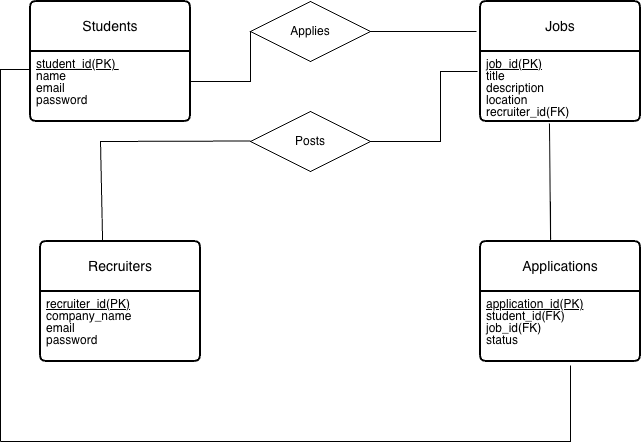

The diagram above was exported from draw.io. Its source (the exported page's mxGraphModel, read from the mxfile embedded in the PNG):
<mxGraphModel dx="964" dy="633" grid="1" gridSize="10" guides="1" tooltips="1" connect="1" arrows="1" fold="1" page="1" pageScale="1" pageWidth="827" pageHeight="1169" math="0" shadow="0">
  <root>
    <mxCell id="0" />
    <mxCell id="1" parent="0" />
    <mxCell id="Bi0f_MhNVi3CAyu5_q1S-1" parent="1" style="swimlane;childLayout=stackLayout;horizontal=1;startSize=50;horizontalStack=0;rounded=1;fontSize=14;fontStyle=0;strokeWidth=2;resizeParent=0;resizeLast=1;shadow=0;dashed=0;align=center;arcSize=4;whiteSpace=wrap;html=1;" value="Students" vertex="1">
      <mxGeometry height="120" width="160" x="60" y="80" as="geometry">
        <mxRectangle height="50" width="100" x="70" y="80" as="alternateBounds" />
      </mxGeometry>
    </mxCell>
    <mxCell id="Bi0f_MhNVi3CAyu5_q1S-2" parent="Bi0f_MhNVi3CAyu5_q1S-1" style="align=left;strokeColor=none;fillColor=none;spacingLeft=4;spacingRight=4;fontSize=12;verticalAlign=top;resizable=0;rotatable=0;part=1;html=1;whiteSpace=wrap;" value="&lt;div style=&quot;line-height: 100%;&quot;&gt;&lt;u&gt;student_id(PK)&amp;nbsp;&lt;/u&gt;&lt;div&gt;name&lt;/div&gt;&lt;div&gt;email&lt;/div&gt;&lt;div&gt;password&lt;/div&gt;&lt;/div&gt;" vertex="1">
      <mxGeometry height="70" width="160" y="50" as="geometry" />
    </mxCell>
    <mxCell id="Bi0f_MhNVi3CAyu5_q1S-3" parent="1" style="swimlane;childLayout=stackLayout;horizontal=1;startSize=50;horizontalStack=0;rounded=1;fontSize=14;fontStyle=0;strokeWidth=2;resizeParent=0;resizeLast=1;shadow=0;dashed=0;align=center;arcSize=4;whiteSpace=wrap;html=1;" value="Recruiters" vertex="1">
      <mxGeometry height="120" width="160" x="70" y="320" as="geometry" />
    </mxCell>
    <mxCell id="Bi0f_MhNVi3CAyu5_q1S-4" parent="Bi0f_MhNVi3CAyu5_q1S-3" style="align=left;strokeColor=none;fillColor=none;spacingLeft=4;spacingRight=4;fontSize=12;verticalAlign=top;resizable=0;rotatable=0;part=1;html=1;whiteSpace=wrap;" value="&lt;div style=&quot;line-height: 100%;&quot;&gt;&lt;u&gt;recruiter_id(PK)&lt;/u&gt;&lt;div&gt;company_name&lt;/div&gt;&lt;div&gt;email&lt;/div&gt;&lt;div&gt;password&lt;/div&gt;&lt;/div&gt;" vertex="1">
      <mxGeometry height="70" width="160" y="50" as="geometry" />
    </mxCell>
    <mxCell id="Bi0f_MhNVi3CAyu5_q1S-5" parent="1" style="swimlane;childLayout=stackLayout;horizontal=1;startSize=50;horizontalStack=0;rounded=1;fontSize=14;fontStyle=0;strokeWidth=2;resizeParent=0;resizeLast=1;shadow=0;dashed=0;align=center;arcSize=4;whiteSpace=wrap;html=1;" value="Jobs" vertex="1">
      <mxGeometry height="120" width="160" x="510" y="80" as="geometry" />
    </mxCell>
    <mxCell id="Bi0f_MhNVi3CAyu5_q1S-6" parent="Bi0f_MhNVi3CAyu5_q1S-5" style="align=left;strokeColor=none;fillColor=none;spacingLeft=4;spacingRight=4;fontSize=12;verticalAlign=top;resizable=0;rotatable=0;part=1;html=1;whiteSpace=wrap;" value="&lt;div style=&quot;line-height: 100%;&quot;&gt;&lt;u&gt;job_id(PK)&lt;/u&gt;&lt;div&gt;title&lt;/div&gt;&lt;div&gt;description&lt;/div&gt;&lt;div&gt;location&lt;/div&gt;&lt;div&gt;recruiter_id(FK)&lt;/div&gt;&lt;div&gt;&lt;br&gt;&lt;/div&gt;&lt;div&gt;&lt;/div&gt;&lt;/div&gt;" vertex="1">
      <mxGeometry height="70" width="160" y="50" as="geometry" />
    </mxCell>
    <mxCell id="Bi0f_MhNVi3CAyu5_q1S-7" parent="1" style="swimlane;childLayout=stackLayout;horizontal=1;startSize=50;horizontalStack=0;rounded=1;fontSize=14;fontStyle=0;strokeWidth=2;resizeParent=0;resizeLast=1;shadow=0;dashed=0;align=center;arcSize=4;whiteSpace=wrap;html=1;" value="Applications" vertex="1">
      <mxGeometry height="120" width="160" x="510" y="320" as="geometry" />
    </mxCell>
    <mxCell id="Bi0f_MhNVi3CAyu5_q1S-8" parent="Bi0f_MhNVi3CAyu5_q1S-7" style="align=left;strokeColor=none;fillColor=none;spacingLeft=4;spacingRight=4;fontSize=12;verticalAlign=top;resizable=0;rotatable=0;part=1;html=1;whiteSpace=wrap;" value="&lt;div style=&quot;line-height: 100%;&quot;&gt;&lt;u&gt;application_id(PK)&lt;/u&gt;&lt;br&gt;&lt;div&gt;&lt;span style=&quot;background-color: transparent; color: light-dark(rgb(0, 0, 0), rgb(255, 255, 255));&quot;&gt;student_id(FK)&lt;/span&gt;&lt;/div&gt;&lt;div&gt;&lt;span style=&quot;background-color: transparent; color: light-dark(rgb(0, 0, 0), rgb(255, 255, 255));&quot;&gt;job_id(FK)&lt;/span&gt;&lt;/div&gt;&lt;div&gt;&lt;span style=&quot;background-color: transparent; color: light-dark(rgb(0, 0, 0), rgb(255, 255, 255));&quot;&gt;status&lt;/span&gt;&amp;nbsp;&lt;/div&gt;&lt;/div&gt;" vertex="1">
      <mxGeometry height="70" width="160" y="50" as="geometry" />
    </mxCell>
    <mxCell id="Bi0f_MhNVi3CAyu5_q1S-13" parent="1" style="shape=rhombus;perimeter=rhombusPerimeter;whiteSpace=wrap;html=1;align=center;" value="Posts" vertex="1">
      <mxGeometry height="60" width="120" x="280" y="190" as="geometry" />
    </mxCell>
    <mxCell id="Bi0f_MhNVi3CAyu5_q1S-14" edge="1" parent="1" source="Bi0f_MhNVi3CAyu5_q1S-3" style="endArrow=none;html=1;rounded=0;exitX=0.388;exitY=-0.008;exitDx=0;exitDy=0;exitPerimeter=0;" value="">
      <mxGeometry relative="1" as="geometry">
        <Array as="points">
          <mxPoint x="130" y="220" />
        </Array>
        <mxPoint x="130" y="310" as="sourcePoint" />
        <mxPoint x="280" y="219.5" as="targetPoint" />
      </mxGeometry>
    </mxCell>
    <mxCell id="Bi0f_MhNVi3CAyu5_q1S-16" edge="1" parent="1" source="Bi0f_MhNVi3CAyu5_q1S-13" style="endArrow=none;html=1;rounded=0;exitX=1;exitY=0.5;exitDx=0;exitDy=0;" value="">
      <mxGeometry relative="1" as="geometry">
        <Array as="points">
          <mxPoint x="470" y="220" />
          <mxPoint x="470" y="150" />
        </Array>
        <mxPoint x="350" y="190" as="sourcePoint" />
        <mxPoint x="507" y="150" as="targetPoint" />
      </mxGeometry>
    </mxCell>
    <mxCell id="Bi0f_MhNVi3CAyu5_q1S-19" parent="1" style="shape=rhombus;perimeter=rhombusPerimeter;whiteSpace=wrap;html=1;align=center;" value="Applies" vertex="1">
      <mxGeometry height="60" width="120" x="280" y="80" as="geometry" />
    </mxCell>
    <mxCell id="Bi0f_MhNVi3CAyu5_q1S-20" edge="1" parent="1" source="Bi0f_MhNVi3CAyu5_q1S-2" style="endArrow=none;html=1;rounded=0;entryX=0;entryY=0.5;entryDx=0;entryDy=0;exitX=0.994;exitY=0.414;exitDx=0;exitDy=0;exitPerimeter=0;" target="Bi0f_MhNVi3CAyu5_q1S-19" value="">
      <mxGeometry relative="1" as="geometry">
        <Array as="points">
          <mxPoint x="220" y="160" />
          <mxPoint x="280" y="160" />
        </Array>
        <mxPoint x="220" y="150" as="sourcePoint" />
        <mxPoint x="380" y="150" as="targetPoint" />
      </mxGeometry>
    </mxCell>
    <mxCell id="Bi0f_MhNVi3CAyu5_q1S-21" edge="1" parent="1" source="Bi0f_MhNVi3CAyu5_q1S-19" style="endArrow=none;html=1;rounded=0;exitX=1;exitY=0.5;exitDx=0;exitDy=0;" value="">
      <mxGeometry relative="1" as="geometry">
        <Array as="points">
          <mxPoint x="450" y="110" />
        </Array>
        <mxPoint x="420" y="340" as="sourcePoint" />
        <mxPoint x="506" y="110" as="targetPoint" />
      </mxGeometry>
    </mxCell>
    <mxCell id="Bi0f_MhNVi3CAyu5_q1S-23" edge="1" parent="1" style="endArrow=none;html=1;rounded=0;entryX=0.438;entryY=-0.025;entryDx=0;entryDy=0;exitX=0.5;exitY=1;exitDx=0;exitDy=0;entryPerimeter=0;" target="Bi0f_MhNVi3CAyu5_q1S-7" value="">
      <mxGeometry relative="1" as="geometry">
        <mxPoint x="580" y="280" as="sourcePoint" />
        <mxPoint x="690" y="280" as="targetPoint" />
      </mxGeometry>
    </mxCell>
    <mxCell id="Bi0f_MhNVi3CAyu5_q1S-24" edge="1" parent="1" source="Bi0f_MhNVi3CAyu5_q1S-6" style="endArrow=none;html=1;rounded=0;exitX=0.431;exitY=1.029;exitDx=0;exitDy=0;exitPerimeter=0;entryX=0.438;entryY=0;entryDx=0;entryDy=0;entryPerimeter=0;" target="Bi0f_MhNVi3CAyu5_q1S-7" value="">
      <mxGeometry relative="1" as="geometry">
        <mxPoint x="580" y="210" as="sourcePoint" />
        <mxPoint x="580" y="220" as="targetPoint" />
      </mxGeometry>
    </mxCell>
    <mxCell id="Bi0f_MhNVi3CAyu5_q1S-30" parent="1" style="line;strokeWidth=1;rotatable=0;dashed=0;labelPosition=right;align=left;verticalAlign=middle;spacingTop=0;spacingLeft=6;points=[];portConstraint=eastwest;" value="" vertex="1">
      <mxGeometry height="50" x="220" y="160" as="geometry" />
    </mxCell>
    <mxCell id="Bi0f_MhNVi3CAyu5_q1S-31" edge="1" parent="1" style="endArrow=none;html=1;rounded=0;entryX=0.563;entryY=1.057;entryDx=0;entryDy=0;entryPerimeter=0;" target="Bi0f_MhNVi3CAyu5_q1S-8" value="">
      <mxGeometry relative="1" as="geometry">
        <Array as="points">
          <mxPoint x="350" y="520" />
          <mxPoint x="600" y="520" />
        </Array>
        <mxPoint x="30" y="520" as="sourcePoint" />
        <mxPoint x="620" y="520" as="targetPoint" />
      </mxGeometry>
    </mxCell>
    <mxCell id="Bi0f_MhNVi3CAyu5_q1S-32" connectable="0" parent="Bi0f_MhNVi3CAyu5_q1S-31" style="resizable=0;html=1;whiteSpace=wrap;align=left;verticalAlign=bottom;" value="" vertex="1">
      <mxGeometry relative="1" x="-1" as="geometry" />
    </mxCell>
    <mxCell id="Bi0f_MhNVi3CAyu5_q1S-33" connectable="0" parent="Bi0f_MhNVi3CAyu5_q1S-31" style="resizable=0;html=1;whiteSpace=wrap;align=right;verticalAlign=bottom;" value="" vertex="1">
      <mxGeometry relative="1" x="1" as="geometry" />
    </mxCell>
    <mxCell id="Bi0f_MhNVi3CAyu5_q1S-34" edge="1" parent="1" style="endArrow=none;html=1;rounded=0;" value="">
      <mxGeometry relative="1" as="geometry">
        <Array as="points">
          <mxPoint x="30" y="330" />
          <mxPoint x="30" y="148" />
        </Array>
        <mxPoint x="30" y="520" as="sourcePoint" />
        <mxPoint x="60" y="148" as="targetPoint" />
      </mxGeometry>
    </mxCell>
    <mxCell id="Bi0f_MhNVi3CAyu5_q1S-35" connectable="0" parent="Bi0f_MhNVi3CAyu5_q1S-34" style="resizable=0;html=1;whiteSpace=wrap;align=right;verticalAlign=bottom;" value="" vertex="1">
      <mxGeometry relative="1" x="1" as="geometry" />
    </mxCell>
  </root>
</mxGraphModel>